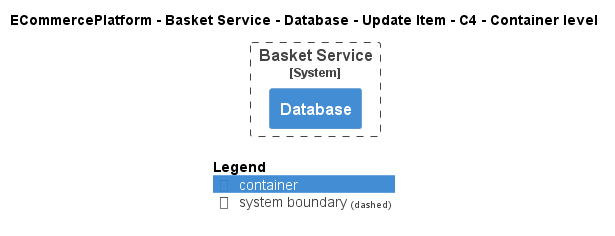

The diagram above was rendered by PlantUML. Its source (embedded in the PNG):
@startuml
!pragma layout smetana
!include ..\..\..\..\..\..\..\.c4s\C4_Container.puml

AddElementTag("c4interflow:lifecycle:new", $bgColor=green, $fontColor=#ffffff, $borderColor=green, $shadowing="False")
AddElementTag("c4interflow:lifecycle:changed", $bgColor=orange, $fontColor=#ffffff, $borderColor=orange, $shadowing="False")
AddElementTag("c4interflow:lifecycle:removed", $bgColor=red, $fontColor=#ffffff, $borderColor=red, $shadowing="False")

AddRelTag("c4interflow:lifecycle:new", $textColor=green, $lineColor=green)
AddRelTag("c4interflow:lifecycle:changed", $textColor=orange, $lineColor=orange)
AddRelTag("c4interflow:lifecycle:removed", $textColor=red, $lineColor=red)

SHOW_PERSON_PORTRAIT()
LAYOUT_TOP_DOWN()

skinparam linetype polyline

title ECommercePlatform - Basket Service - Database - Update Item - C4 - Container level


System_Boundary(ECommercePlatform.SoftwareSystems.BasketService, "Basket Service") {
    Container(ECommercePlatform.SoftwareSystems.BasketService.Containers.Database, "Database", "", "")
}



SHOW_LEGEND()
@enduml